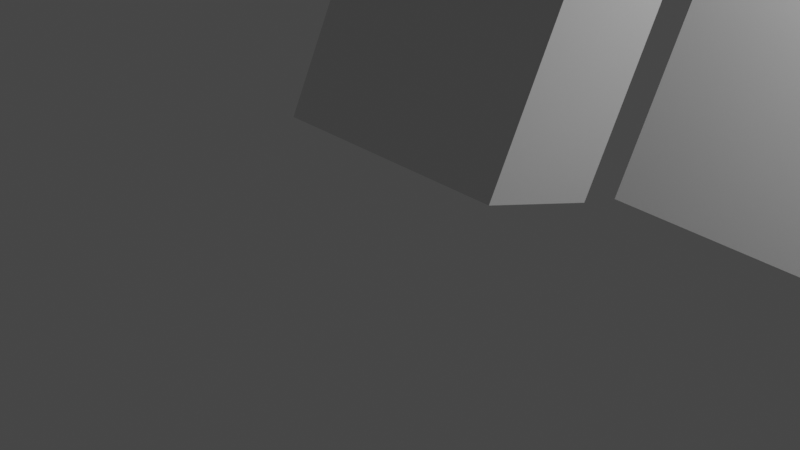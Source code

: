 # Source: week2.blend  (saved by Blender 3.2.14; exported with 4.5.12 LTS)
import bpy
from mathutils import Matrix  # noqa: F401  (used for matrix-valued properties, if any)

bpy.ops.wm.read_factory_settings(use_empty=True)
scene = bpy.context.scene
scene.name = 'Scene'

# ---- collections
col_collection = bpy.data.collections.new('Collection'); scene.collection.children.link(col_collection)

# ---- materials (node trees are filled in below, after node groups)
mat_material = bpy.data.materials.new('Material')
mat_material.alpha_threshold = 0.0
mat_material.use_transparent_shadow = False
mat_material.line_color = (0.0, 0.0, 0.0, 1.0)

# ---- material node trees
mat_material.use_nodes = True; mat_material.node_tree.nodes.clear()
_N = mat_material.node_tree.nodes; _L = mat_material.node_tree.links
n0 = _N.new('ShaderNodeOutputMaterial'); n0.name = 'Material Output'; n0.location = (300, 300)
n1 = _N.new('ShaderNodeBsdfPrincipled'); n1.name = 'Principled BSDF'; n1.location = (10, 300)
n1.distribution = 'GGX'
n1.subsurface_method = 'RANDOM_WALK_SKIN'
n1.inputs[2].default_value = 0.4
n1.inputs[3].default_value = 1.45
n1.inputs[27].default_value = (0.0, 0.0, 0.0, 1.0)
n1.inputs[28].default_value = 1.0
_L.new(n1.outputs[0], n0.inputs[0])
n0.is_active_output = True

# ---- world
world_world = bpy.data.worlds.new('World'); scene.world = world_world
world_world.use_nodes = True; world_world.node_tree.nodes.clear()
_N = world_world.node_tree.nodes; _L = world_world.node_tree.links
n0 = _N.new('ShaderNodeOutputWorld'); n0.name = 'World Output'; n0.location = (300, 300)
n1 = _N.new('ShaderNodeBackground'); n1.name = 'Background'; n1.location = (10, 300)
n1.inputs[0].default_value = (0.05088, 0.05088, 0.05088, 1.0)
_L.new(n1.outputs[0], n0.inputs[0])
n0.is_active_output = True
world_world.color = (0.05088, 0.05088, 0.05088)
world_world.use_sun_shadow = False
world_world.sun_shadow_jitter_overblur = 0.0

# ---- cameras
cam_camera = bpy.data.cameras.new('Camera')
cam_camera.clip_end = 100.0
cam_camera.ortho_scale = 7.314

# ---- lights
light_light = bpy.data.lights.new('Light', 'POINT')
light_light.transmission_factor = 0.0
light_light.energy = 1000.0
light_light.shadow_soft_size = 0.1
light_light.shadow_maximum_resolution = 0.006
light_light.use_absolute_resolution = True

# ---- meshes
me_cube = bpy.data.meshes.new('Cube')
me_cube.from_pydata([(1.0, 1.0, 1.0), (1.0, 1.0, -1.0), (1.0, -1.0, 1.0), (1.0, -1.0, -1.0), (-1.0, 1.0, 1.0), (-1.0, 1.0, -1.0), (-1.0, -1.0, 1.0), (-1.0, -1.0, -1.0)], [], [(0, 4, 6, 2), (3, 2, 6, 7), (7, 6, 4, 5), (5, 1, 3, 7), (1, 0, 2, 3), (5, 4, 0, 1)])
_uv = me_cube.uv_layers.new(name='UVMap')
_uv.uv.foreach_set('vector', [0.625, 0.5, 0.875, 0.5, 0.875, 0.75, 0.625, 0.75, 0.375, 0.75, 0.625, 0.75, 0.625, 1.0, 0.375, 1.0, 0.375, 0.0, 0.625, 0.0, 0.625, 0.25, 0.375, 0.25, 0.125, 0.5, 0.375, 0.5, 0.375, 0.75, 0.125, 0.75, 0.375, 0.5, 0.625, 0.5, 0.625, 0.75, 0.375, 0.75, 0.375, 0.25, 0.625, 0.25, 0.625, 0.5, 0.375, 0.5])
me_cube.materials.append(mat_material)
me_cube.use_mirror_vertex_groups = False
me_cube.update()
me_cube_001 = bpy.data.meshes.new('Cube.001')
me_cube_001.from_pydata([(1.0, 1.0, 1.0), (1.0, 1.0, -1.0), (1.0, -1.0, 1.0), (1.0, -1.0, -1.0), (-1.0, 1.0, 1.0), (-1.0, 1.0, -1.0), (-1.0, -1.0, 1.0), (-1.0, -1.0, -1.0)], [], [(0, 4, 6, 2), (3, 2, 6, 7), (7, 6, 4, 5), (5, 1, 3, 7), (1, 0, 2, 3), (5, 4, 0, 1)])
_uv = me_cube_001.uv_layers.new(name='UVMap')
_uv.uv.foreach_set('vector', [0.625, 0.5, 0.875, 0.5, 0.875, 0.75, 0.625, 0.75, 0.375, 0.75, 0.625, 0.75, 0.625, 1.0, 0.375, 1.0, 0.375, 0.0, 0.625, 0.0, 0.625, 0.25, 0.375, 0.25, 0.125, 0.5, 0.375, 0.5, 0.375, 0.75, 0.125, 0.75, 0.375, 0.5, 0.625, 0.5, 0.625, 0.75, 0.375, 0.75, 0.375, 0.25, 0.625, 0.25, 0.625, 0.5, 0.375, 0.5])
me_cube_001.materials.append(mat_material)
me_cube_001.use_mirror_vertex_groups = False
me_cube_001.update()

# ---- objects
ob_cube = bpy.data.objects.new('Cube', me_cube)
ob_light = bpy.data.objects.new('Light', light_light)
ob_camera = bpy.data.objects.new('Camera', cam_camera)
ob_parent = bpy.data.objects.new('parent', me_cube_001)

# ---- transforms, parenting, visibility, modifiers, constraints
ob_cube.parent = ob_parent
ob_cube.matrix_parent_inverse = Matrix(((0.6958, -0.0, 0.0, -1.353), (-0.0, 0.6958, -0.0, -3.281), (0.0, -0.0, 0.6958, -0.1767), (-0.0, 0.0, -0.0, 1.0)))
ob_cube.location = (0.0, 0.0, 0.0)
ob_cube.lock_rotations_4d = False
ob_cube.empty_display_type = 'ARROWS'
ob_cube.lineart.crease_threshold = 0.0
ob_light.parent = ob_parent
ob_light.matrix_parent_inverse = Matrix(((0.6958, -0.0, 0.0, -1.353), (-0.0, 0.6958, -0.0, -3.281), (0.0, -0.0, 0.6958, -0.1767), (-0.0, 0.0, -0.0, 1.0)))
ob_light.location = (4.076, 1.005, 5.904)
ob_light.rotation_euler = (0.6503, 0.05522, 1.866)
ob_light.lock_rotations_4d = False
ob_light.empty_display_type = 'ARROWS'
ob_light.color = (0.0, 0.0, 0.0, 0.0)
ob_light.lineart.crease_threshold = 0.0
ob_camera.location = (7.359, -6.926, 4.958)
ob_camera.rotation_euler = (1.109, 0.0, 0.8149)
ob_camera.lock_rotations_4d = False
ob_camera.empty_display_type = 'ARROWS'
ob_camera.color = (0.0, 0.0, 0.0, 0.0)
ob_camera.display_type = 'WIRE'
ob_camera.lineart.crease_threshold = 0.0
ob_parent.location = (1.945, 4.716, 0.2539)
ob_parent.rotation_euler = (-0.3695, 0.1413, 0.1821)
ob_parent.scale = (1.437, 1.437, 1.437)
ob_parent.lock_rotations_4d = False
ob_parent.empty_display_type = 'ARROWS'
ob_parent.lineart.crease_threshold = 0.0

# ---- collection membership
col_collection.objects.link(ob_cube)
col_collection.objects.link(ob_light)
col_collection.objects.link(ob_camera)
col_collection.objects.link(ob_parent)

# ---- scene / render settings (as saved in the file)
scene.camera = ob_camera
scene.frame_start = 1; scene.frame_end = 250; scene.frame_set(1)
scene.render.engine = 'BLENDER_EEVEE_NEXT'
scene.cycles.sampling_pattern = 'TABULATED_SOBOL'
scene.cycles.use_light_tree = False
scene.view_settings.view_transform = 'Filmic'
bpy.context.view_layer.update()
